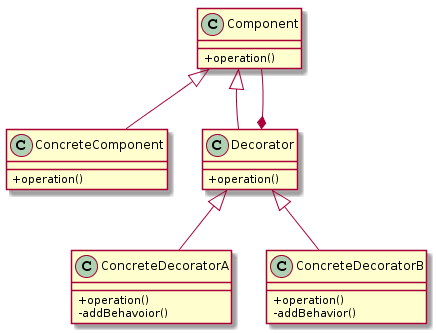

The diagram above was rendered by PlantUML. Its source (embedded in the PNG):
@startuml
skinparam classAttributeIconSize 0

class Component {
    + operation()
}

class ConcreteComponent {
    + operation()
}

class Decorator {
    + operation()
}

class ConcreteDecoratorA {
    + operation()
    - addBehavoior()
}

class ConcreteDecoratorB {
    + operation()
    - addBehavior()
}

Component <|-- ConcreteComponent
Component <|-- Decorator
Decorator *-- Component
Decorator <|-- ConcreteDecoratorA
Decorator <|-- ConcreteDecoratorB
@enduml